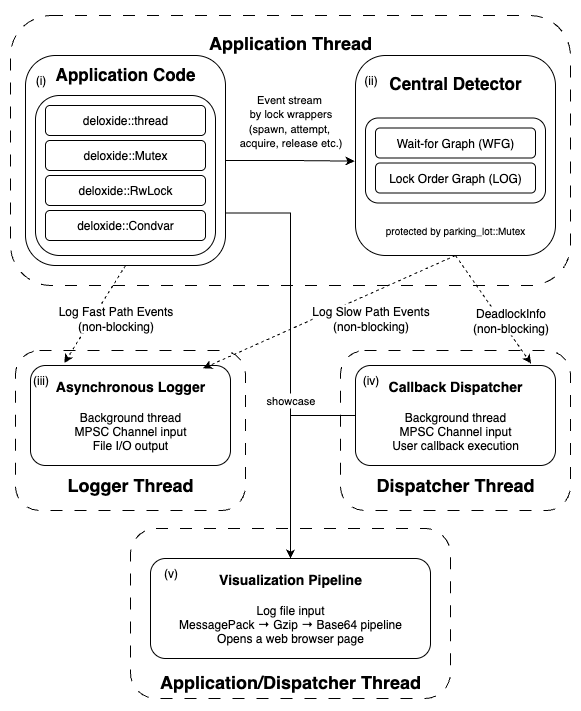

The diagram above was exported from draw.io. Its source (the exported page's mxGraphModel, read from the mxfile embedded in the PNG):
<mxGraphModel dx="2276" dy="1959" grid="1" gridSize="10" guides="1" tooltips="1" connect="1" arrows="1" fold="1" page="1" pageScale="1" pageWidth="850" pageHeight="1100" background="#ffffff" math="0" shadow="0">
  <root>
    <mxCell id="0" />
    <mxCell id="1" parent="0" />
    <mxCell id="2" value="" style="rounded=0;whiteSpace=wrap;html=1;fillColor=#FFFFFF;" vertex="1" parent="1">
      <mxGeometry x="-750" y="80" width="580" height="710" as="geometry" />
    </mxCell>
    <mxCell id="3" value="&lt;div&gt;&lt;span style=&quot;font-size: 18px;&quot;&gt;&lt;b&gt;&lt;br&gt;&lt;/b&gt;&lt;/span&gt;&lt;/div&gt;&lt;div&gt;&lt;span style=&quot;font-size: 18px;&quot;&gt;&lt;b&gt;&lt;br&gt;&lt;/b&gt;&lt;/span&gt;&lt;/div&gt;&lt;div&gt;&lt;span style=&quot;font-size: 18px;&quot;&gt;&lt;b&gt;&lt;br&gt;&lt;/b&gt;&lt;/span&gt;&lt;/div&gt;&lt;div&gt;&lt;span style=&quot;font-size: 18px;&quot;&gt;&lt;b&gt;&lt;br&gt;&lt;/b&gt;&lt;/span&gt;&lt;/div&gt;&lt;div&gt;&lt;span style=&quot;font-size: 18px;&quot;&gt;&lt;b&gt;&lt;br&gt;&lt;/b&gt;&lt;/span&gt;&lt;/div&gt;&lt;div&gt;&lt;span style=&quot;font-size: 18px;&quot;&gt;&lt;b&gt;&lt;br&gt;&lt;/b&gt;&lt;/span&gt;&lt;/div&gt;&lt;div&gt;&lt;span style=&quot;font-size: 18px;&quot;&gt;&lt;b&gt;Dispatcher Thread&lt;/b&gt;&lt;/span&gt;&lt;/div&gt;&lt;div&gt;&lt;span style=&quot;font-size: 18px;&quot;&gt;&lt;b&gt;&lt;br&gt;&lt;/b&gt;&lt;/span&gt;&lt;/div&gt;" style="rounded=1;whiteSpace=wrap;html=1;dashed=1;fillColor=none;strokeColor=#000000;fontColor=#000000;dashPattern=12 12;" vertex="1" parent="1">
      <mxGeometry x="-410" y="430" width="230" height="160" as="geometry" />
    </mxCell>
    <mxCell id="4" value="" style="edgeStyle=orthogonalEdgeStyle;rounded=0;orthogonalLoop=1;jettySize=auto;html=1;" edge="1" source="5" target="37" parent="1">
      <mxGeometry relative="1" as="geometry" />
    </mxCell>
    <mxCell id="5" value="&lt;div&gt;&lt;span style=&quot;font-size: 18px;&quot;&gt;&lt;b&gt;&lt;br&gt;&lt;/b&gt;&lt;/span&gt;&lt;/div&gt;&lt;div&gt;&lt;span style=&quot;font-size: 18px;&quot;&gt;&lt;b&gt;&lt;br&gt;&lt;/b&gt;&lt;/span&gt;&lt;/div&gt;&lt;div&gt;&lt;span style=&quot;font-size: 18px;&quot;&gt;&lt;b&gt;&lt;br&gt;&lt;/b&gt;&lt;/span&gt;&lt;/div&gt;&lt;div&gt;&lt;span style=&quot;font-size: 18px;&quot;&gt;&lt;b&gt;&lt;br&gt;&lt;/b&gt;&lt;/span&gt;&lt;/div&gt;&lt;div&gt;&lt;span style=&quot;font-size: 18px;&quot;&gt;&lt;b&gt;&lt;br&gt;&lt;/b&gt;&lt;/span&gt;&lt;/div&gt;&lt;div&gt;&lt;span style=&quot;font-size: 18px;&quot;&gt;&lt;b&gt;&lt;br&gt;&lt;/b&gt;&lt;/span&gt;&lt;/div&gt;&lt;div&gt;&lt;span style=&quot;font-size: 18px;&quot;&gt;&lt;b&gt;Logger Thread&lt;/b&gt;&lt;/span&gt;&lt;/div&gt;&lt;div&gt;&lt;span style=&quot;font-size: 18px;&quot;&gt;&lt;b&gt;&lt;br&gt;&lt;/b&gt;&lt;/span&gt;&lt;/div&gt;" style="rounded=1;whiteSpace=wrap;html=1;dashed=1;fillColor=none;strokeColor=#000000;fontColor=#000000;dashPattern=12 12;" vertex="1" parent="1">
      <mxGeometry x="-735" y="430" width="230" height="160" as="geometry" />
    </mxCell>
    <mxCell id="6" value="&lt;div&gt;&lt;span style=&quot;font-size: 18px;&quot;&gt;&lt;b&gt;&lt;br&gt;&lt;/b&gt;&lt;/span&gt;&lt;/div&gt;&lt;div&gt;&lt;span style=&quot;font-size: 18px;&quot;&gt;&lt;b&gt;&lt;br&gt;&lt;/b&gt;&lt;/span&gt;&lt;/div&gt;&lt;div&gt;&lt;span style=&quot;font-size: 18px;&quot;&gt;&lt;b&gt;&lt;br&gt;&lt;/b&gt;&lt;/span&gt;&lt;/div&gt;&lt;div&gt;&lt;span style=&quot;font-size: 18px;&quot;&gt;&lt;b&gt;&lt;br&gt;&lt;/b&gt;&lt;/span&gt;&lt;/div&gt;&lt;div&gt;&lt;br&gt;&lt;/div&gt;&lt;div&gt;&lt;br&gt;&lt;/div&gt;&lt;div&gt;&lt;span style=&quot;font-size: 18px;&quot;&gt;&lt;b&gt;&lt;br&gt;&lt;/b&gt;&lt;/span&gt;&lt;/div&gt;&lt;div&gt;&lt;span style=&quot;font-size: 18px;&quot;&gt;&lt;b&gt;Application/Dispatcher Thread&lt;/b&gt;&lt;/span&gt;&lt;/div&gt;" style="rounded=1;whiteSpace=wrap;html=1;dashed=1;fillColor=none;strokeColor=#000000;fontColor=#000000;dashPattern=12 12;" vertex="1" parent="1">
      <mxGeometry x="-620" y="608" width="320" height="170" as="geometry" />
    </mxCell>
    <mxCell id="7" value="&lt;font style=&quot;font-size: 18px;&quot;&gt;&lt;b&gt;Application Thread&lt;/b&gt;&lt;/font&gt;&lt;div&gt;&lt;br&gt;&lt;/div&gt;&lt;div&gt;&lt;br&gt;&lt;/div&gt;&lt;div&gt;&lt;br&gt;&lt;/div&gt;&lt;div&gt;&lt;br&gt;&lt;/div&gt;&lt;div&gt;&lt;br&gt;&lt;/div&gt;&lt;div&gt;&lt;br&gt;&lt;/div&gt;&lt;div&gt;&lt;br&gt;&lt;/div&gt;&lt;div&gt;&lt;br&gt;&lt;/div&gt;&lt;div&gt;&lt;br&gt;&lt;/div&gt;&lt;div&gt;&lt;br&gt;&lt;/div&gt;&lt;div&gt;&lt;br&gt;&lt;/div&gt;&lt;div&gt;&lt;br&gt;&lt;/div&gt;&lt;div&gt;&lt;br&gt;&lt;/div&gt;&lt;div&gt;&lt;br&gt;&lt;/div&gt;&lt;div&gt;&lt;br&gt;&lt;/div&gt;" style="rounded=1;whiteSpace=wrap;html=1;dashed=1;fillColor=none;fontColor=#000000;strokeColor=#000000;dashPattern=12 12;" vertex="1" parent="1">
      <mxGeometry x="-740" y="95" width="560" height="270" as="geometry" />
    </mxCell>
    <mxCell id="8" value="" style="edgeStyle=orthogonalEdgeStyle;rounded=0;orthogonalLoop=1;jettySize=auto;html=1;entryX=-0.005;entryY=0.528;entryDx=0;entryDy=0;entryPerimeter=0;strokeColor=#000000;fontColor=#000000;" edge="1" source="10" target="16" parent="1">
      <mxGeometry relative="1" as="geometry">
        <mxPoint x="-405" y="240" as="targetPoint" />
      </mxGeometry>
    </mxCell>
    <mxCell id="9" value="" style="edgeStyle=orthogonalEdgeStyle;rounded=0;orthogonalLoop=1;jettySize=auto;html=1;strokeColor=#000000;fontColor=#000000;exitX=1;exitY=0.75;exitDx=0;exitDy=0;entryX=0.5;entryY=0;entryDx=0;entryDy=0;" edge="1" source="10" target="25" parent="1">
      <mxGeometry relative="1" as="geometry">
        <mxPoint x="-470" y="690" as="targetPoint" />
        <Array as="points">
          <mxPoint x="-460" y="293" />
        </Array>
      </mxGeometry>
    </mxCell>
    <mxCell id="10" value="&lt;b&gt;&lt;font style=&quot;font-size: 17px;&quot;&gt;Application Code&lt;/font&gt;&lt;/b&gt;&lt;div&gt;&lt;font style=&quot;&quot;&gt;&lt;br&gt;&lt;/font&gt;&lt;/div&gt;&lt;div&gt;&lt;font style=&quot;&quot;&gt;&lt;br&gt;&lt;/font&gt;&lt;/div&gt;&lt;div&gt;&lt;font style=&quot;&quot;&gt;&lt;br&gt;&lt;/font&gt;&lt;/div&gt;&lt;div&gt;&lt;font style=&quot;&quot;&gt;&lt;br&gt;&lt;/font&gt;&lt;/div&gt;&lt;div&gt;&lt;font style=&quot;&quot;&gt;&lt;br&gt;&lt;/font&gt;&lt;/div&gt;&lt;div&gt;&lt;font style=&quot;&quot;&gt;&lt;br&gt;&lt;/font&gt;&lt;/div&gt;&lt;div&gt;&lt;font style=&quot;&quot;&gt;&lt;br&gt;&lt;/font&gt;&lt;/div&gt;&lt;div&gt;&lt;br&gt;&lt;/div&gt;&lt;div&gt;&lt;br&gt;&lt;/div&gt;&lt;div&gt;&lt;br&gt;&lt;/div&gt;&lt;div&gt;&lt;br&gt;&lt;/div&gt;&lt;div&gt;&lt;br&gt;&lt;/div&gt;" style="rounded=1;whiteSpace=wrap;html=1;fillColor=none;strokeColor=#000000;fontColor=#000000;" vertex="1" parent="1">
      <mxGeometry x="-725" y="135" width="200" height="210" as="geometry" />
    </mxCell>
    <mxCell id="11" value="" style="rounded=1;whiteSpace=wrap;html=1;fillColor=none;strokeColor=#000000;fontColor=#000000;" vertex="1" parent="1">
      <mxGeometry x="-715" y="175" width="180" height="160" as="geometry" />
    </mxCell>
    <mxCell id="12" value="&lt;font style=&quot;&quot;&gt;deloxide::thread&lt;/font&gt;" style="rounded=1;whiteSpace=wrap;html=1;fillColor=none;strokeColor=#000000;fontColor=#000000;" vertex="1" parent="1">
      <mxGeometry x="-705" y="185" width="160" height="30" as="geometry" />
    </mxCell>
    <mxCell id="13" value="&lt;font style=&quot;&quot;&gt;deloxide::Mutex&lt;/font&gt;" style="rounded=1;whiteSpace=wrap;html=1;fillColor=none;strokeColor=#000000;fontColor=#000000;" vertex="1" parent="1">
      <mxGeometry x="-705" y="220" width="160" height="30" as="geometry" />
    </mxCell>
    <mxCell id="14" value="&lt;font style=&quot;&quot;&gt;deloxide::RwLock&lt;/font&gt;" style="rounded=1;whiteSpace=wrap;html=1;fillColor=none;strokeColor=#000000;fontColor=#000000;" vertex="1" parent="1">
      <mxGeometry x="-705" y="255" width="160" height="30" as="geometry" />
    </mxCell>
    <mxCell id="15" value="&lt;font style=&quot;&quot;&gt;deloxide::Condvar&lt;/font&gt;" style="rounded=1;whiteSpace=wrap;html=1;fillColor=none;strokeColor=#000000;fontColor=#000000;" vertex="1" parent="1">
      <mxGeometry x="-705" y="290" width="160" height="30" as="geometry" />
    </mxCell>
    <mxCell id="16" value="&lt;b&gt;&lt;font style=&quot;font-size: 17px;&quot;&gt;Central Detector&lt;/font&gt;&lt;/b&gt;&lt;div&gt;&lt;font style=&quot;&quot;&gt;&lt;br&gt;&lt;/font&gt;&lt;/div&gt;&lt;div&gt;&lt;font style=&quot;&quot;&gt;&lt;br&gt;&lt;/font&gt;&lt;/div&gt;&lt;div&gt;&lt;font style=&quot;&quot;&gt;&lt;br&gt;&lt;/font&gt;&lt;/div&gt;&lt;div&gt;&lt;font style=&quot;&quot;&gt;&lt;br&gt;&lt;/font&gt;&lt;/div&gt;&lt;div&gt;&lt;font style=&quot;&quot;&gt;&lt;br&gt;&lt;/font&gt;&lt;/div&gt;&lt;div&gt;&lt;font style=&quot;&quot;&gt;&lt;br&gt;&lt;/font&gt;&lt;/div&gt;&lt;div&gt;&lt;font style=&quot;&quot;&gt;&lt;br&gt;&lt;/font&gt;&lt;/div&gt;&lt;div&gt;&lt;font style=&quot;&quot;&gt;&lt;br&gt;&lt;/font&gt;&lt;/div&gt;&lt;div&gt;&lt;br&gt;&lt;/div&gt;&lt;div&gt;&lt;font style=&quot;font-size: 10px;&quot;&gt;protected by parking_lot::Mutex&lt;/font&gt;&lt;/div&gt;" style="rounded=1;whiteSpace=wrap;html=1;fillColor=none;strokeColor=#000000;fontColor=#000000;" vertex="1" parent="1">
      <mxGeometry x="-395" y="135" width="200" height="200" as="geometry" />
    </mxCell>
    <mxCell id="17" value="" style="rounded=1;whiteSpace=wrap;html=1;fillColor=none;strokeColor=#000000;fontColor=#000000;" vertex="1" parent="1">
      <mxGeometry x="-385" y="197.5" width="180" height="85" as="geometry" />
    </mxCell>
    <mxCell id="18" value="&lt;font style=&quot;color: rgb(0, 0, 0);&quot;&gt;Wait-for Graph (WFG&lt;span style=&quot;background-color: transparent;&quot;&gt;)&lt;/span&gt;&lt;/font&gt;" style="rounded=1;whiteSpace=wrap;html=1;fillColor=none;strokeColor=#000000;fontColor=#000000;" vertex="1" parent="1">
      <mxGeometry x="-375" y="207.5" width="160" height="30" as="geometry" />
    </mxCell>
    <mxCell id="19" value="&lt;font style=&quot;color: rgb(0, 0, 0);&quot;&gt;Lock Order Graph (LOG)&lt;/font&gt;" style="rounded=1;whiteSpace=wrap;html=1;fillColor=none;strokeColor=#000000;fontColor=#000000;" vertex="1" parent="1">
      <mxGeometry x="-375" y="242.5" width="160" height="30" as="geometry" />
    </mxCell>
    <mxCell id="20" style="edgeStyle=orthogonalEdgeStyle;rounded=0;orthogonalLoop=1;jettySize=auto;html=1;exitX=0.5;exitY=1;exitDx=0;exitDy=0;fillColor=#fad7ac;strokeColor=#000000;fontColor=#000000;" edge="1" source="17" target="17" parent="1">
      <mxGeometry relative="1" as="geometry" />
    </mxCell>
    <mxCell id="21" value="&lt;font style=&quot;font-size: 11px;&quot;&gt;Event stream&amp;nbsp;&lt;/font&gt;&lt;div&gt;&lt;font style=&quot;font-size: 11px;&quot;&gt;by lock wrappers&lt;/font&gt;&lt;div&gt;&lt;font style=&quot;font-size: 11px;&quot;&gt;(spawn, attempt,&amp;nbsp;&lt;/font&gt;&lt;/div&gt;&lt;div&gt;&lt;font style=&quot;font-size: 11px;&quot;&gt;acquire, release etc.)&lt;/font&gt;&lt;/div&gt;&lt;/div&gt;" style="text;html=1;align=center;verticalAlign=middle;resizable=0;points=[];autosize=1;strokeColor=none;fillColor=none;fontColor=#000000;" vertex="1" parent="1">
      <mxGeometry x="-525" y="165" width="130" height="70" as="geometry" />
    </mxCell>
    <mxCell id="22" value="&lt;b&gt;&lt;font style=&quot;font-size: 14px;&quot;&gt;Asynchronous Logger&lt;/font&gt;&lt;/b&gt;&lt;div&gt;&lt;br&gt;&lt;/div&gt;&lt;div&gt;Background thread&lt;/div&gt;&lt;div&gt;MPSC Channel input&lt;/div&gt;&lt;div&gt;File I/O output&lt;/div&gt;" style="rounded=1;whiteSpace=wrap;html=1;fillColor=none;strokeColor=#000000;fontColor=#000000;" vertex="1" parent="1">
      <mxGeometry x="-720" y="445" width="200" height="100" as="geometry" />
    </mxCell>
    <mxCell id="23" value="" style="edgeStyle=orthogonalEdgeStyle;rounded=0;orthogonalLoop=1;jettySize=auto;html=1;entryX=0.5;entryY=0;entryDx=0;entryDy=0;exitX=0;exitY=0.5;exitDx=0;exitDy=0;strokeColor=#000000;fontColor=#000000;" edge="1" source="24" target="25" parent="1">
      <mxGeometry relative="1" as="geometry">
        <Array as="points">
          <mxPoint x="-460" y="495" />
        </Array>
      </mxGeometry>
    </mxCell>
    <mxCell id="24" value="&lt;b&gt;&lt;font style=&quot;font-size: 14px;&quot;&gt;Callback Dispatcher&lt;/font&gt;&lt;/b&gt;&lt;div&gt;&lt;br&gt;&lt;/div&gt;&lt;div&gt;Background thread&lt;/div&gt;&lt;div&gt;MPSC Channel input&lt;/div&gt;&lt;div&gt;User callback execution&lt;/div&gt;" style="rounded=1;whiteSpace=wrap;html=1;fillColor=none;strokeColor=#000000;fontColor=#000000;" vertex="1" parent="1">
      <mxGeometry x="-395" y="445" width="200" height="100" as="geometry" />
    </mxCell>
    <mxCell id="25" value="&lt;span style=&quot;font-size: 14px;&quot;&gt;&lt;b&gt;Visualization Pipeline&lt;/b&gt;&lt;/span&gt;&lt;br&gt;&lt;div&gt;&lt;br&gt;&lt;/div&gt;&lt;div&gt;Log file input&lt;/div&gt;&lt;div&gt;MessagePack → Gzip → Base64 pipeline&lt;/div&gt;&lt;div&gt;Opens a web browser page&lt;/div&gt;" style="rounded=1;whiteSpace=wrap;html=1;fillColor=none;strokeColor=#000000;fontColor=#000000;" vertex="1" parent="1">
      <mxGeometry x="-600" y="638" width="280" height="100" as="geometry" />
    </mxCell>
    <mxCell id="26" value="&lt;span style=&quot;font-size: 11px;&quot;&gt;showcase&lt;/span&gt;" style="text;html=1;align=center;verticalAlign=middle;resizable=0;points=[];autosize=1;strokeColor=none;fillColor=none;fontColor=#000000;labelBackgroundColor=#FFFFFF;" vertex="1" parent="1">
      <mxGeometry x="-495" y="465" width="70" height="30" as="geometry" />
    </mxCell>
    <mxCell id="27" value="" style="endArrow=classic;html=1;rounded=0;exitX=0.5;exitY=1;exitDx=0;exitDy=0;dashed=1;entryX=0.878;entryY=-0.019;entryDx=0;entryDy=0;entryPerimeter=0;strokeColor=#000000;fontColor=#000000;" edge="1" source="16" target="24" parent="1">
      <mxGeometry width="50" height="50" relative="1" as="geometry">
        <mxPoint x="-290" y="405" as="sourcePoint" />
        <mxPoint x="-675" y="525" as="targetPoint" />
      </mxGeometry>
    </mxCell>
    <mxCell id="28" value="" style="endArrow=classic;html=1;rounded=0;entryX=0.863;entryY=0.028;entryDx=0;entryDy=0;exitX=0.5;exitY=1;exitDx=0;exitDy=0;dashed=1;entryPerimeter=0;strokeColor=#000000;fontColor=#000000;" edge="1" source="16" target="22" parent="1">
      <mxGeometry width="50" height="50" relative="1" as="geometry">
        <mxPoint x="-45" y="425" as="sourcePoint" />
        <mxPoint x="-430" y="565" as="targetPoint" />
      </mxGeometry>
    </mxCell>
    <mxCell id="29" value="&lt;font style=&quot;color: rgb(0, 0, 0);&quot;&gt;(i)&lt;/font&gt;" style="text;html=1;align=center;verticalAlign=middle;resizable=0;points=[];autosize=1;strokeColor=none;fillColor=none;" vertex="1" parent="1">
      <mxGeometry x="-725" y="145" width="30" height="30" as="geometry" />
    </mxCell>
    <mxCell id="30" value="&lt;font style=&quot;color: rgb(0, 0, 0);&quot;&gt;(ii)&lt;/font&gt;" style="text;html=1;align=center;verticalAlign=middle;resizable=0;points=[];autosize=1;strokeColor=none;fillColor=none;" vertex="1" parent="1">
      <mxGeometry x="-400" y="145" width="40" height="30" as="geometry" />
    </mxCell>
    <mxCell id="31" value="&lt;font style=&quot;color: rgb(0, 0, 0);&quot;&gt;(iii)&lt;/font&gt;" style="text;html=1;align=center;verticalAlign=middle;resizable=0;points=[];autosize=1;strokeColor=none;fillColor=none;" vertex="1" parent="1">
      <mxGeometry x="-730" y="445" width="40" height="30" as="geometry" />
    </mxCell>
    <mxCell id="32" value="&lt;font style=&quot;color: rgb(0, 0, 0);&quot;&gt;(v)&lt;/font&gt;" style="text;html=1;align=center;verticalAlign=middle;resizable=0;points=[];autosize=1;strokeColor=none;fillColor=none;" vertex="1" parent="1">
      <mxGeometry x="-600" y="638" width="40" height="30" as="geometry" />
    </mxCell>
    <mxCell id="33" value="&lt;font style=&quot;color: rgb(0, 0, 0);&quot;&gt;(iv)&lt;/font&gt;" style="text;html=1;align=center;verticalAlign=middle;resizable=0;points=[];autosize=1;strokeColor=none;fillColor=none;" vertex="1" parent="1">
      <mxGeometry x="-400" y="445" width="40" height="30" as="geometry" />
    </mxCell>
    <mxCell id="34" value="" style="endArrow=classic;html=1;rounded=0;exitX=0.5;exitY=1;exitDx=0;exitDy=0;dashed=1;strokeColor=#000000;fontColor=#000000;entryX=0.169;entryY=-0.025;entryDx=0;entryDy=0;entryPerimeter=0;" edge="1" source="10" target="22" parent="1">
      <mxGeometry width="50" height="50" relative="1" as="geometry">
        <mxPoint x="-298" y="375" as="sourcePoint" />
        <mxPoint x="-437" y="475" as="targetPoint" />
      </mxGeometry>
    </mxCell>
    <mxCell id="35" value="Log Slow Path&amp;nbsp;Events&lt;div&gt;(non-blocking)&lt;/div&gt;" style="text;html=1;align=center;verticalAlign=middle;resizable=0;points=[];autosize=1;strokeColor=none;fillColor=none;fontColor=#000000;labelBackgroundColor=#FFFFFF;" vertex="1" parent="1">
      <mxGeometry x="-450" y="378" width="140" height="40" as="geometry" />
    </mxCell>
    <mxCell id="36" value="DeadlockInfo&lt;div&gt;(non-blocking)&lt;/div&gt;" style="text;html=1;align=center;verticalAlign=middle;resizable=0;points=[];autosize=1;strokeColor=none;fillColor=none;fontColor=#000000;labelBackgroundColor=#FFFFFF;" vertex="1" parent="1">
      <mxGeometry x="-290" y="380" width="100" height="40" as="geometry" />
    </mxCell>
    <mxCell id="37" value="Log Fast Path&amp;nbsp;Events&lt;div&gt;(non-blocking)&lt;/div&gt;" style="text;html=1;align=center;verticalAlign=middle;resizable=0;points=[];autosize=1;strokeColor=none;fillColor=none;fontColor=#000000;labelBackgroundColor=#FFFFFF;" vertex="1" parent="1">
      <mxGeometry x="-705" y="378" width="140" height="40" as="geometry" />
    </mxCell>
  </root>
</mxGraphModel>